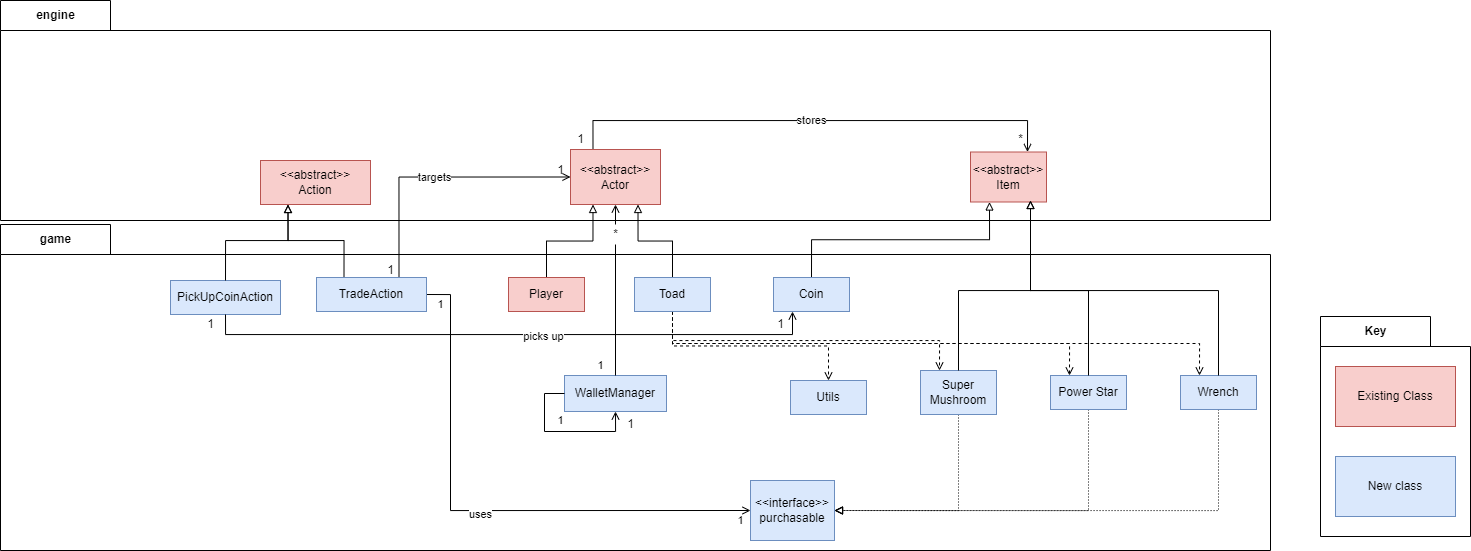

The diagram above was exported from draw.io. Its source (the exported page's mxGraphModel, read from the mxfile embedded in the PNG):
<mxGraphModel dx="2500" dy="941" grid="1" gridSize="10" guides="1" tooltips="1" connect="1" arrows="1" fold="1" page="1" pageScale="1" pageWidth="827" pageHeight="1169" math="0" shadow="0">
  <root>
    <mxCell id="0" />
    <mxCell id="1" parent="0" />
    <mxCell id="GYBiuiJzyrWOATDlzuKR-56" value="game" style="shape=folder;fontStyle=1;tabWidth=110;tabHeight=30;tabPosition=left;html=1;boundedLbl=1;labelInHeader=1;container=1;collapsible=0;" parent="1" vertex="1">
      <mxGeometry x="-710" y="434" width="1270" height="326" as="geometry" />
    </mxCell>
    <mxCell id="GYBiuiJzyrWOATDlzuKR-57" value="" style="html=1;strokeColor=none;resizeWidth=1;resizeHeight=1;fillColor=none;part=1;connectable=0;allowArrows=0;deletable=0;" parent="GYBiuiJzyrWOATDlzuKR-56" vertex="1">
      <mxGeometry width="1269.9999999999995" height="228.20000000000002" relative="1" as="geometry">
        <mxPoint y="30" as="offset" />
      </mxGeometry>
    </mxCell>
    <mxCell id="Tm5y-2_HmZWZMfjYvsHL-11" style="edgeStyle=orthogonalEdgeStyle;rounded=0;orthogonalLoop=1;jettySize=auto;html=1;exitX=0.5;exitY=1;exitDx=0;exitDy=0;entryX=1;entryY=0.5;entryDx=0;entryDy=0;fontSize=11;endArrow=block;endFill=0;dashed=1;dashPattern=1 2;" parent="GYBiuiJzyrWOATDlzuKR-56" source="X0rUuQgffCgd_vrBuclx-120" target="ansiO-mYHyO4BpTAJuba-15" edge="1">
      <mxGeometry relative="1" as="geometry" />
    </mxCell>
    <mxCell id="X0rUuQgffCgd_vrBuclx-120" value="Super Mushroom" style="rounded=0;whiteSpace=wrap;html=1;fillColor=#dae8fc;strokeColor=#6c8ebf;" parent="GYBiuiJzyrWOATDlzuKR-56" vertex="1">
      <mxGeometry x="920" y="146" width="76" height="44" as="geometry" />
    </mxCell>
    <mxCell id="Tm5y-2_HmZWZMfjYvsHL-9" style="edgeStyle=orthogonalEdgeStyle;rounded=0;orthogonalLoop=1;jettySize=auto;html=1;exitX=0.5;exitY=1;exitDx=0;exitDy=0;entryX=1;entryY=0.5;entryDx=0;entryDy=0;fontSize=11;endArrow=block;endFill=0;dashed=1;dashPattern=1 2;" parent="GYBiuiJzyrWOATDlzuKR-56" source="X0rUuQgffCgd_vrBuclx-122" target="ansiO-mYHyO4BpTAJuba-15" edge="1">
      <mxGeometry relative="1" as="geometry" />
    </mxCell>
    <mxCell id="X0rUuQgffCgd_vrBuclx-122" value="Power Star" style="rounded=0;whiteSpace=wrap;html=1;fillColor=#dae8fc;strokeColor=#6c8ebf;" parent="GYBiuiJzyrWOATDlzuKR-56" vertex="1">
      <mxGeometry x="1050" y="151" width="76" height="34" as="geometry" />
    </mxCell>
    <mxCell id="Tm5y-2_HmZWZMfjYvsHL-6" style="edgeStyle=orthogonalEdgeStyle;rounded=0;orthogonalLoop=1;jettySize=auto;html=1;exitX=0.5;exitY=1;exitDx=0;exitDy=0;entryX=1;entryY=0.5;entryDx=0;entryDy=0;fontSize=11;endArrow=block;endFill=0;dashed=1;dashPattern=1 2;" parent="GYBiuiJzyrWOATDlzuKR-56" source="X0rUuQgffCgd_vrBuclx-124" target="ansiO-mYHyO4BpTAJuba-15" edge="1">
      <mxGeometry relative="1" as="geometry" />
    </mxCell>
    <mxCell id="X0rUuQgffCgd_vrBuclx-124" value="Wrench" style="rounded=0;whiteSpace=wrap;html=1;fillColor=#dae8fc;strokeColor=#6c8ebf;" parent="GYBiuiJzyrWOATDlzuKR-56" vertex="1">
      <mxGeometry x="1180" y="151" width="76" height="34" as="geometry" />
    </mxCell>
    <mxCell id="ansiO-mYHyO4BpTAJuba-15" value="&amp;lt;&amp;lt;interface&amp;gt;&amp;gt;&lt;br&gt;purchasable" style="rounded=0;whiteSpace=wrap;html=1;fillColor=#dae8fc;strokeColor=#6c8ebf;" parent="GYBiuiJzyrWOATDlzuKR-56" vertex="1">
      <mxGeometry x="750" y="256" width="84" height="60" as="geometry" />
    </mxCell>
    <mxCell id="X0rUuQgffCgd_vrBuclx-102" value="WalletManager" style="rounded=0;whiteSpace=wrap;html=1;fillColor=#dae8fc;strokeColor=#6c8ebf;" parent="GYBiuiJzyrWOATDlzuKR-56" vertex="1">
      <mxGeometry x="564" y="151" width="102" height="36" as="geometry" />
    </mxCell>
    <mxCell id="ansiO-mYHyO4BpTAJuba-21" style="edgeStyle=orthogonalEdgeStyle;rounded=0;orthogonalLoop=1;jettySize=auto;html=1;exitX=0;exitY=0.5;exitDx=0;exitDy=0;entryX=0.5;entryY=1;entryDx=0;entryDy=0;fontSize=11;endArrow=open;endFill=0;" parent="GYBiuiJzyrWOATDlzuKR-56" source="X0rUuQgffCgd_vrBuclx-102" target="X0rUuQgffCgd_vrBuclx-102" edge="1">
      <mxGeometry relative="1" as="geometry" />
    </mxCell>
    <mxCell id="ansiO-mYHyO4BpTAJuba-22" value="1" style="text;html=1;align=center;verticalAlign=middle;resizable=0;points=[];autosize=1;strokeColor=none;fillColor=none;fontSize=11;" parent="GYBiuiJzyrWOATDlzuKR-56" vertex="1">
      <mxGeometry x="550" y="186" width="20" height="20" as="geometry" />
    </mxCell>
    <mxCell id="ansiO-mYHyO4BpTAJuba-23" value="1" style="text;html=1;align=center;verticalAlign=middle;resizable=0;points=[];autosize=1;strokeColor=none;fillColor=none;fontSize=11;" parent="GYBiuiJzyrWOATDlzuKR-56" vertex="1">
      <mxGeometry x="590" y="131" width="20" height="20" as="geometry" />
    </mxCell>
    <mxCell id="GYBiuiJzyrWOATDlzuKR-29" value="1" style="text;html=1;align=center;verticalAlign=middle;resizable=0;points=[];autosize=1;strokeColor=none;fillColor=none;" parent="GYBiuiJzyrWOATDlzuKR-56" vertex="1">
      <mxGeometry x="620" y="190" width="20" height="20" as="geometry" />
    </mxCell>
    <mxCell id="vrSzYpKIKFRbr4YhFVfi-14" value="PickUpCoinAction" style="rounded=0;whiteSpace=wrap;html=1;fillColor=#dae8fc;strokeColor=#6c8ebf;" parent="GYBiuiJzyrWOATDlzuKR-56" vertex="1">
      <mxGeometry x="170" y="56" width="110" height="34" as="geometry" />
    </mxCell>
    <mxCell id="Tm5y-2_HmZWZMfjYvsHL-4" value="1" style="text;html=1;align=center;verticalAlign=middle;resizable=0;points=[];autosize=1;strokeColor=none;fillColor=none;fontSize=11;" parent="GYBiuiJzyrWOATDlzuKR-56" vertex="1">
      <mxGeometry x="430" y="70" width="20" height="20" as="geometry" />
    </mxCell>
    <mxCell id="Tm5y-2_HmZWZMfjYvsHL-5" value="1" style="text;html=1;align=center;verticalAlign=middle;resizable=0;points=[];autosize=1;strokeColor=none;fillColor=none;fontSize=11;" parent="GYBiuiJzyrWOATDlzuKR-56" vertex="1">
      <mxGeometry x="730" y="286" width="20" height="20" as="geometry" />
    </mxCell>
    <mxCell id="Tm5y-2_HmZWZMfjYvsHL-15" value="1" style="text;html=1;align=center;verticalAlign=middle;resizable=0;points=[];autosize=1;strokeColor=none;fillColor=none;" parent="GYBiuiJzyrWOATDlzuKR-56" vertex="1">
      <mxGeometry x="200" y="90" width="20" height="20" as="geometry" />
    </mxCell>
    <mxCell id="Tm5y-2_HmZWZMfjYvsHL-16" value="1" style="text;html=1;align=center;verticalAlign=middle;resizable=0;points=[];autosize=1;strokeColor=none;fillColor=none;" parent="GYBiuiJzyrWOATDlzuKR-56" vertex="1">
      <mxGeometry x="770" y="90" width="20" height="20" as="geometry" />
    </mxCell>
    <mxCell id="1FqgCvEhFlnSF5mYDifa-3" value="1" style="text;html=1;align=center;verticalAlign=middle;resizable=0;points=[];autosize=1;strokeColor=none;fillColor=none;" vertex="1" parent="GYBiuiJzyrWOATDlzuKR-56">
      <mxGeometry x="380" y="36" width="20" height="20" as="geometry" />
    </mxCell>
    <mxCell id="1FqgCvEhFlnSF5mYDifa-7" value="Utils" style="rounded=0;whiteSpace=wrap;html=1;fillColor=#dae8fc;strokeColor=#6c8ebf;" vertex="1" parent="GYBiuiJzyrWOATDlzuKR-56">
      <mxGeometry x="790" y="156" width="76" height="34" as="geometry" />
    </mxCell>
    <mxCell id="GYBiuiJzyrWOATDlzuKR-54" value="engine" style="shape=folder;fontStyle=1;tabWidth=110;tabHeight=30;tabPosition=left;html=1;boundedLbl=1;labelInHeader=1;container=1;collapsible=0;" parent="1" vertex="1">
      <mxGeometry x="-710" y="210" width="1270" height="220" as="geometry" />
    </mxCell>
    <mxCell id="GYBiuiJzyrWOATDlzuKR-55" value="" style="html=1;strokeColor=none;resizeWidth=1;resizeHeight=1;fillColor=none;part=1;connectable=0;allowArrows=0;deletable=0;" parent="GYBiuiJzyrWOATDlzuKR-54" vertex="1">
      <mxGeometry width="1270" height="154" relative="1" as="geometry">
        <mxPoint y="30" as="offset" />
      </mxGeometry>
    </mxCell>
    <mxCell id="4kLTp6w3AbF_rBYzq6A6-3" value="*" style="text;html=1;align=center;verticalAlign=middle;resizable=0;points=[];autosize=1;strokeColor=none;fillColor=none;" parent="GYBiuiJzyrWOATDlzuKR-54" vertex="1">
      <mxGeometry x="1010" y="129" width="20" height="20" as="geometry" />
    </mxCell>
    <mxCell id="X0rUuQgffCgd_vrBuclx-106" value="&amp;lt;&amp;lt;abstract&amp;gt;&amp;gt;&lt;br&gt;Action" style="rounded=0;whiteSpace=wrap;html=1;fillColor=#f8cecc;strokeColor=#b85450;" parent="GYBiuiJzyrWOATDlzuKR-54" vertex="1">
      <mxGeometry x="260" y="160" width="110" height="44" as="geometry" />
    </mxCell>
    <mxCell id="1FqgCvEhFlnSF5mYDifa-2" value="1" style="text;html=1;align=center;verticalAlign=middle;resizable=0;points=[];autosize=1;strokeColor=none;fillColor=none;" vertex="1" parent="GYBiuiJzyrWOATDlzuKR-54">
      <mxGeometry x="550" y="160" width="20" height="20" as="geometry" />
    </mxCell>
    <mxCell id="GYBiuiJzyrWOATDlzuKR-17" style="edgeStyle=orthogonalEdgeStyle;rounded=0;orthogonalLoop=1;jettySize=auto;html=1;exitX=0.5;exitY=0;exitDx=0;exitDy=0;entryX=0.25;entryY=1;entryDx=0;entryDy=0;endArrow=block;endFill=0;" parent="1" source="X0rUuQgffCgd_vrBuclx-77" target="X0rUuQgffCgd_vrBuclx-84" edge="1">
      <mxGeometry relative="1" as="geometry" />
    </mxCell>
    <mxCell id="X0rUuQgffCgd_vrBuclx-77" value="Player" style="rounded=0;whiteSpace=wrap;html=1;fillColor=#f8cecc;strokeColor=#b85450;" parent="1" vertex="1">
      <mxGeometry x="-202" y="487" width="76" height="34" as="geometry" />
    </mxCell>
    <mxCell id="GYBiuiJzyrWOATDlzuKR-18" style="edgeStyle=orthogonalEdgeStyle;rounded=0;orthogonalLoop=1;jettySize=auto;html=1;exitX=0.5;exitY=0;exitDx=0;exitDy=0;entryX=0.75;entryY=1;entryDx=0;entryDy=0;endArrow=block;endFill=0;" parent="1" source="X0rUuQgffCgd_vrBuclx-81" target="X0rUuQgffCgd_vrBuclx-84" edge="1">
      <mxGeometry relative="1" as="geometry" />
    </mxCell>
    <mxCell id="1FqgCvEhFlnSF5mYDifa-8" style="edgeStyle=orthogonalEdgeStyle;rounded=0;orthogonalLoop=1;jettySize=auto;html=1;exitX=0.5;exitY=1;exitDx=0;exitDy=0;entryX=0.5;entryY=0;entryDx=0;entryDy=0;endArrow=open;endFill=0;dashed=1;" edge="1" parent="1" source="X0rUuQgffCgd_vrBuclx-81" target="1FqgCvEhFlnSF5mYDifa-7">
      <mxGeometry relative="1" as="geometry" />
    </mxCell>
    <mxCell id="1FqgCvEhFlnSF5mYDifa-11" style="edgeStyle=orthogonalEdgeStyle;rounded=0;orthogonalLoop=1;jettySize=auto;html=1;exitX=0.5;exitY=1;exitDx=0;exitDy=0;entryX=0.25;entryY=0;entryDx=0;entryDy=0;dashed=1;endArrow=open;endFill=0;" edge="1" parent="1" source="X0rUuQgffCgd_vrBuclx-81" target="X0rUuQgffCgd_vrBuclx-120">
      <mxGeometry relative="1" as="geometry">
        <Array as="points">
          <mxPoint x="-38" y="550" />
          <mxPoint x="229" y="550" />
        </Array>
      </mxGeometry>
    </mxCell>
    <mxCell id="1FqgCvEhFlnSF5mYDifa-12" style="edgeStyle=orthogonalEdgeStyle;rounded=0;orthogonalLoop=1;jettySize=auto;html=1;exitX=0.5;exitY=1;exitDx=0;exitDy=0;entryX=0.25;entryY=0;entryDx=0;entryDy=0;dashed=1;endArrow=open;endFill=0;" edge="1" parent="1" source="X0rUuQgffCgd_vrBuclx-81" target="X0rUuQgffCgd_vrBuclx-122">
      <mxGeometry relative="1" as="geometry" />
    </mxCell>
    <mxCell id="1FqgCvEhFlnSF5mYDifa-13" style="edgeStyle=orthogonalEdgeStyle;rounded=0;orthogonalLoop=1;jettySize=auto;html=1;exitX=0.5;exitY=1;exitDx=0;exitDy=0;entryX=0.25;entryY=0;entryDx=0;entryDy=0;dashed=1;endArrow=open;endFill=0;" edge="1" parent="1" source="X0rUuQgffCgd_vrBuclx-81" target="X0rUuQgffCgd_vrBuclx-124">
      <mxGeometry relative="1" as="geometry">
        <Array as="points">
          <mxPoint x="-38" y="553" />
          <mxPoint x="489" y="553" />
        </Array>
      </mxGeometry>
    </mxCell>
    <mxCell id="X0rUuQgffCgd_vrBuclx-81" value="Toad" style="rounded=0;whiteSpace=wrap;html=1;fillColor=#dae8fc;strokeColor=#6c8ebf;" parent="1" vertex="1">
      <mxGeometry x="-76" y="487" width="76" height="34" as="geometry" />
    </mxCell>
    <mxCell id="4kLTp6w3AbF_rBYzq6A6-1" value="stores" style="edgeStyle=orthogonalEdgeStyle;rounded=0;orthogonalLoop=1;jettySize=auto;html=1;exitX=0.25;exitY=0;exitDx=0;exitDy=0;entryX=0.75;entryY=0;entryDx=0;entryDy=0;endArrow=open;endFill=0;" parent="1" source="X0rUuQgffCgd_vrBuclx-84" target="X0rUuQgffCgd_vrBuclx-93" edge="1">
      <mxGeometry relative="1" as="geometry">
        <Array as="points">
          <mxPoint x="-117" y="330" />
          <mxPoint x="317" y="330" />
        </Array>
      </mxGeometry>
    </mxCell>
    <mxCell id="X0rUuQgffCgd_vrBuclx-84" value="&amp;lt;&amp;lt;abstract&amp;gt;&amp;gt;&lt;br&gt;Actor" style="rounded=0;whiteSpace=wrap;html=1;fillColor=#f8cecc;strokeColor=#b85450;" parent="1" vertex="1">
      <mxGeometry x="-140" y="359" width="90" height="55" as="geometry" />
    </mxCell>
    <mxCell id="X0rUuQgffCgd_vrBuclx-93" value="&amp;lt;&amp;lt;abstract&amp;gt;&amp;gt;&lt;br&gt;Item" style="rounded=0;whiteSpace=wrap;html=1;fillColor=#f8cecc;strokeColor=#b85450;" parent="1" vertex="1">
      <mxGeometry x="260" y="361.5" width="76" height="50" as="geometry" />
    </mxCell>
    <mxCell id="ansiO-mYHyO4BpTAJuba-16" value="&lt;span style=&quot;font-size: 11px&quot;&gt;uses&lt;/span&gt;" style="edgeStyle=orthogonalEdgeStyle;rounded=0;orthogonalLoop=1;jettySize=auto;html=1;exitX=1;exitY=0.5;exitDx=0;exitDy=0;entryX=0;entryY=0.5;entryDx=0;entryDy=0;fontSize=24;endArrow=open;endFill=0;" parent="1" source="X0rUuQgffCgd_vrBuclx-105" target="ansiO-mYHyO4BpTAJuba-15" edge="1">
      <mxGeometry relative="1" as="geometry">
        <Array as="points">
          <mxPoint x="-260" y="504" />
          <mxPoint x="-260" y="720" />
        </Array>
        <mxPoint x="-1" as="offset" />
      </mxGeometry>
    </mxCell>
    <mxCell id="Tm5y-2_HmZWZMfjYvsHL-1" style="edgeStyle=orthogonalEdgeStyle;rounded=0;orthogonalLoop=1;jettySize=auto;html=1;exitX=0.25;exitY=0;exitDx=0;exitDy=0;entryX=0.25;entryY=1;entryDx=0;entryDy=0;endArrow=block;endFill=0;" parent="1" source="X0rUuQgffCgd_vrBuclx-105" target="X0rUuQgffCgd_vrBuclx-106" edge="1">
      <mxGeometry relative="1" as="geometry">
        <Array as="points">
          <mxPoint x="-366" y="450" />
          <mxPoint x="-422" y="450" />
        </Array>
      </mxGeometry>
    </mxCell>
    <mxCell id="Tm5y-2_HmZWZMfjYvsHL-3" value="targets" style="edgeStyle=orthogonalEdgeStyle;rounded=0;orthogonalLoop=1;jettySize=auto;html=1;exitX=0.75;exitY=0;exitDx=0;exitDy=0;entryX=0;entryY=0.5;entryDx=0;entryDy=0;endArrow=open;endFill=0;" parent="1" source="X0rUuQgffCgd_vrBuclx-105" target="X0rUuQgffCgd_vrBuclx-84" edge="1">
      <mxGeometry relative="1" as="geometry" />
    </mxCell>
    <mxCell id="X0rUuQgffCgd_vrBuclx-105" value="TradeAction" style="rounded=0;whiteSpace=wrap;html=1;fillColor=#dae8fc;strokeColor=#6c8ebf;" parent="1" vertex="1">
      <mxGeometry x="-394" y="487" width="110" height="34" as="geometry" />
    </mxCell>
    <mxCell id="GYBiuiJzyrWOATDlzuKR-10" style="edgeStyle=orthogonalEdgeStyle;rounded=0;orthogonalLoop=1;jettySize=auto;html=1;exitX=0.5;exitY=0;exitDx=0;exitDy=0;entryX=0.25;entryY=1;entryDx=0;entryDy=0;endArrow=block;endFill=0;" parent="1" source="X0rUuQgffCgd_vrBuclx-126" target="X0rUuQgffCgd_vrBuclx-93" edge="1">
      <mxGeometry relative="1" as="geometry" />
    </mxCell>
    <mxCell id="X0rUuQgffCgd_vrBuclx-126" value="Coin" style="rounded=0;whiteSpace=wrap;html=1;fillColor=#dae8fc;strokeColor=#6c8ebf;" parent="1" vertex="1">
      <mxGeometry x="63" y="487" width="76" height="34" as="geometry" />
    </mxCell>
    <mxCell id="4kLTp6w3AbF_rBYzq6A6-5" value="Key" style="shape=folder;fontStyle=1;tabWidth=110;tabHeight=30;tabPosition=left;html=1;boundedLbl=1;labelInHeader=1;container=1;collapsible=0;" parent="1" vertex="1">
      <mxGeometry x="610" y="526" width="150" height="220" as="geometry" />
    </mxCell>
    <mxCell id="4kLTp6w3AbF_rBYzq6A6-6" value="Text" style="html=1;strokeColor=none;resizeWidth=1;resizeHeight=1;fillColor=none;part=1;connectable=0;allowArrows=0;deletable=0;" parent="4kLTp6w3AbF_rBYzq6A6-5" vertex="1">
      <mxGeometry width="150" height="154" relative="1" as="geometry">
        <mxPoint y="30" as="offset" />
      </mxGeometry>
    </mxCell>
    <mxCell id="4kLTp6w3AbF_rBYzq6A6-7" value="Existing Class" style="whiteSpace=wrap;html=1;fillColor=#f8cecc;strokeColor=#b85450;" parent="4kLTp6w3AbF_rBYzq6A6-5" vertex="1">
      <mxGeometry x="15" y="50" width="120" height="60" as="geometry" />
    </mxCell>
    <mxCell id="4kLTp6w3AbF_rBYzq6A6-8" value="New class" style="whiteSpace=wrap;html=1;fillColor=#dae8fc;strokeColor=#6c8ebf;" parent="4kLTp6w3AbF_rBYzq6A6-5" vertex="1">
      <mxGeometry x="15" y="140" width="120" height="60" as="geometry" />
    </mxCell>
    <mxCell id="vrSzYpKIKFRbr4YhFVfi-2" style="edgeStyle=orthogonalEdgeStyle;rounded=0;orthogonalLoop=1;jettySize=auto;html=1;exitX=0.5;exitY=0;exitDx=0;exitDy=0;endArrow=block;endFill=0;" parent="1" source="X0rUuQgffCgd_vrBuclx-122" edge="1">
      <mxGeometry relative="1" as="geometry">
        <mxPoint x="320" y="410" as="targetPoint" />
        <Array as="points">
          <mxPoint x="378" y="500" />
          <mxPoint x="320" y="500" />
        </Array>
      </mxGeometry>
    </mxCell>
    <mxCell id="vrSzYpKIKFRbr4YhFVfi-3" style="edgeStyle=orthogonalEdgeStyle;rounded=0;orthogonalLoop=1;jettySize=auto;html=1;exitX=0.5;exitY=0;exitDx=0;exitDy=0;endArrow=block;endFill=0;" parent="1" source="X0rUuQgffCgd_vrBuclx-124" edge="1">
      <mxGeometry relative="1" as="geometry">
        <mxPoint x="320" y="410" as="targetPoint" />
        <Array as="points">
          <mxPoint x="508" y="500" />
          <mxPoint x="320" y="500" />
        </Array>
      </mxGeometry>
    </mxCell>
    <mxCell id="vrSzYpKIKFRbr4YhFVfi-5" style="edgeStyle=orthogonalEdgeStyle;rounded=0;orthogonalLoop=1;jettySize=auto;html=1;exitX=0.5;exitY=0;exitDx=0;exitDy=0;endArrow=none;endFill=0;" parent="1" source="X0rUuQgffCgd_vrBuclx-120" edge="1">
      <mxGeometry relative="1" as="geometry">
        <mxPoint x="320" y="420" as="targetPoint" />
      </mxGeometry>
    </mxCell>
    <mxCell id="vrSzYpKIKFRbr4YhFVfi-10" value="" style="edgeStyle=orthogonalEdgeStyle;rounded=0;orthogonalLoop=1;jettySize=auto;html=1;exitX=0.5;exitY=1;exitDx=0;exitDy=0;entryX=0.5;entryY=0;entryDx=0;entryDy=0;endArrow=none;endFill=0;" parent="1" source="X0rUuQgffCgd_vrBuclx-84" edge="1">
      <mxGeometry relative="1" as="geometry">
        <mxPoint x="-95" y="414" as="sourcePoint" />
        <mxPoint x="-95" y="414" as="targetPoint" />
        <Array as="points" />
      </mxGeometry>
    </mxCell>
    <mxCell id="vrSzYpKIKFRbr4YhFVfi-11" style="edgeStyle=orthogonalEdgeStyle;rounded=0;orthogonalLoop=1;jettySize=auto;html=1;exitX=0.5;exitY=0;exitDx=0;exitDy=0;entryX=0.5;entryY=1;entryDx=0;entryDy=0;endArrow=open;endFill=0;startArrow=none;" parent="1" source="vrSzYpKIKFRbr4YhFVfi-12" target="X0rUuQgffCgd_vrBuclx-84" edge="1">
      <mxGeometry relative="1" as="geometry" />
    </mxCell>
    <mxCell id="vrSzYpKIKFRbr4YhFVfi-12" value="*" style="text;html=1;align=center;verticalAlign=middle;resizable=0;points=[];autosize=1;strokeColor=none;fillColor=none;" parent="1" vertex="1">
      <mxGeometry x="-105" y="434" width="20" height="20" as="geometry" />
    </mxCell>
    <mxCell id="vrSzYpKIKFRbr4YhFVfi-13" value="" style="edgeStyle=orthogonalEdgeStyle;rounded=0;orthogonalLoop=1;jettySize=auto;html=1;exitX=0.5;exitY=0;exitDx=0;exitDy=0;entryX=0.5;entryY=1;entryDx=0;entryDy=0;endArrow=none;endFill=0;" parent="1" source="X0rUuQgffCgd_vrBuclx-102" target="vrSzYpKIKFRbr4YhFVfi-12" edge="1">
      <mxGeometry relative="1" as="geometry">
        <mxPoint x="-95" y="585" as="sourcePoint" />
        <mxPoint x="-95" y="414" as="targetPoint" />
      </mxGeometry>
    </mxCell>
    <mxCell id="Tm5y-2_HmZWZMfjYvsHL-2" style="edgeStyle=orthogonalEdgeStyle;rounded=0;orthogonalLoop=1;jettySize=auto;html=1;exitX=0.5;exitY=0;exitDx=0;exitDy=0;entryX=0.25;entryY=1;entryDx=0;entryDy=0;endArrow=block;endFill=0;" parent="1" source="vrSzYpKIKFRbr4YhFVfi-14" target="X0rUuQgffCgd_vrBuclx-106" edge="1">
      <mxGeometry relative="1" as="geometry">
        <Array as="points">
          <mxPoint x="-485" y="450" />
          <mxPoint x="-422" y="450" />
        </Array>
      </mxGeometry>
    </mxCell>
    <mxCell id="Tm5y-2_HmZWZMfjYvsHL-12" style="edgeStyle=orthogonalEdgeStyle;rounded=0;orthogonalLoop=1;jettySize=auto;html=1;exitX=0.5;exitY=1;exitDx=0;exitDy=0;entryX=0.25;entryY=1;entryDx=0;entryDy=0;fontSize=11;endArrow=open;endFill=0;" parent="1" source="vrSzYpKIKFRbr4YhFVfi-14" target="X0rUuQgffCgd_vrBuclx-126" edge="1">
      <mxGeometry relative="1" as="geometry" />
    </mxCell>
    <mxCell id="Tm5y-2_HmZWZMfjYvsHL-14" value="picks up" style="edgeLabel;html=1;align=center;verticalAlign=middle;resizable=0;points=[];fontSize=11;" parent="Tm5y-2_HmZWZMfjYvsHL-12" connectable="0" vertex="1">
      <mxGeometry x="0.1082" y="-1" relative="1" as="geometry">
        <mxPoint as="offset" />
      </mxGeometry>
    </mxCell>
    <mxCell id="1FqgCvEhFlnSF5mYDifa-1" value="1" style="text;html=1;align=center;verticalAlign=middle;resizable=0;points=[];autosize=1;strokeColor=none;fillColor=none;" vertex="1" parent="1">
      <mxGeometry x="-140" y="339" width="20" height="20" as="geometry" />
    </mxCell>
  </root>
</mxGraphModel>